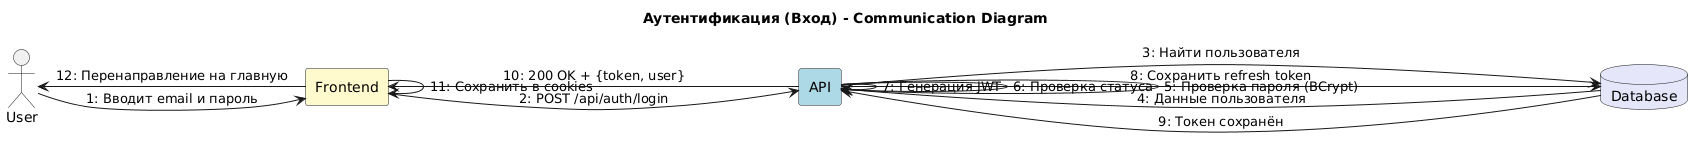

The diagram above was rendered by PlantUML. Its source (embedded in the PNG):
@startuml
' !pragma teoz true   <-- REMOVED
' allowmixing         <-- REMOVED (optional, usually not needed)

database "Database" as db #E6E6FA
rectangle "API" as api #ADD8E6
rectangle "Frontend" as frontend #FFFACD
actor User as user

skinparam defaultTextAlignment center
skinparam componentStyle rectangle
skinparam backgroundColor white

title Аутентификация (Вход) - Communication Diagram

frontend -left-> user : 12: Перенаправление на главную
frontend -> frontend : 11: Сохранить в cookies
api -left-> frontend : 10: 200 OK + {token, user}
db -left-> api : 9: Токен сохранён
api -right-> db : 8: Сохранить refresh token
api -> api : 7: Генерация JWT
api -> api : 6: Проверка статуса
api -> api : 5: Проверка пароля (BCrypt)
db -left-> api : 4: Данные пользователя
api -right-> db : 3: Найти пользователя
frontend -right-> api : 2: POST /api/auth/login
user -right-> frontend : 1: Вводит email и пароль
@enduml